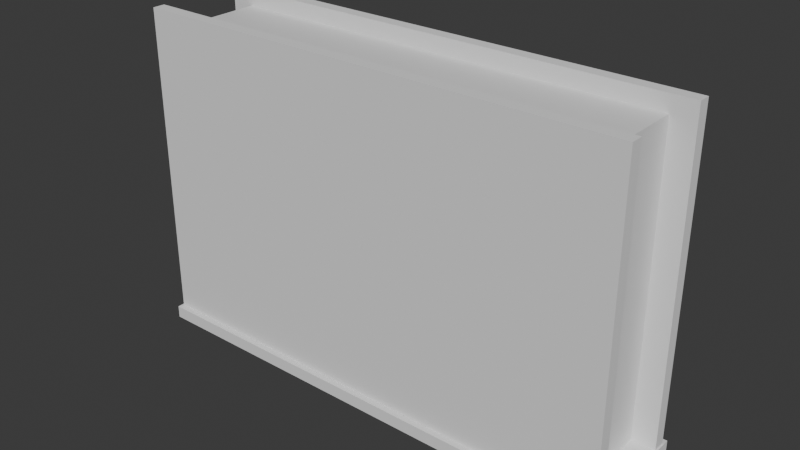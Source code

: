 # Source: Book.blend  (saved by Blender 5.2.45; exported with 4.5.12 LTS)
import bpy
from mathutils import Matrix  # noqa: F401  (used for matrix-valued properties, if any)

bpy.ops.wm.read_factory_settings(use_empty=True)
scene = bpy.context.scene
scene.name = 'Scene'

# ---- collections
col_book = bpy.data.collections.new('Book'); scene.collection.children.link(col_book)

# ---- materials (node trees are filled in below, after node groups)
mat_material = bpy.data.materials.new('Material')
mat_material.alpha_threshold = 0.0
mat_material.use_backface_culling_lightprobe_volume = False
mat_material.roughness = 0.5
mat_material.line_color = (0.0, 0.0, 0.0, 1.0)

# ---- material node trees
mat_material.use_nodes = True; mat_material.node_tree.nodes.clear()
_N = mat_material.node_tree.nodes; _L = mat_material.node_tree.links
n0 = _N.new('ShaderNodeOutputMaterial'); n0.name = 'Material Output'; n0.location = (200, 100)
n1 = _N.new('ShaderNodeBsdfPrincipled'); n1.name = 'Principled BSDF'; n1.location = (-200, 100)
n1.inputs[10].default_value = 0.005
_L.new(n1.outputs[0], n0.inputs[0])
n0.is_active_output = True

# ---- world
world_world = bpy.data.worlds.new('World'); scene.world = world_world
world_world.use_nodes = True; world_world.node_tree.nodes.clear()
_N = world_world.node_tree.nodes; _L = world_world.node_tree.links
n0 = _N.new('ShaderNodeOutputWorld'); n0.name = 'World Output'; n0.location = (200, 100)
n1 = _N.new('ShaderNodeBackground'); n1.name = 'Background'; n1.location = (-200, 100)
n1.inputs[0].default_value = (0.05088, 0.05088, 0.05088, 1.0)
_L.new(n1.outputs[0], n0.inputs[0])
n0.is_active_output = True
world_world.color = (0.05088, 0.05088, 0.05088)
world_world.sun_shadow_jitter_overblur = 0.0

# ---- meshes
me_cube_001 = bpy.data.meshes.new('Cube.001')
me_cube_001.from_pydata([(1.0, 0.2, 1.236), (1.0, 0.2, 0.0), (1.0, 0.0, 1.236), (1.0, 0.0, 0.0), (-1.0, 0.2, 1.236), (-1.0, 0.2, 0.0), (-1.0, 0.0, 1.236), (-1.0, 0.0, 0.0)], [], [(0, 4, 6, 2), (3, 2, 6, 7), (7, 6, 4, 5), (5, 1, 3, 7), (1, 0, 2, 3), (5, 4, 0, 1)])
_uv = me_cube_001.uv_layers.new(name='UVMap')
_uv.uv.foreach_set('vector', [0.625, 0.5, 0.875, 0.5, 0.875, 0.75, 0.625, 0.75, 0.375, 0.75, 0.625, 0.75, 0.625, 1.0, 0.375, 1.0, 0.375, 0.0, 0.625, 0.0, 0.625, 0.25, 0.375, 0.25, 0.125, 0.5, 0.375, 0.5, 0.375, 0.75, 0.125, 0.75, 0.375, 0.5, 0.625, 0.5, 0.625, 0.75, 0.375, 0.75, 0.375, 0.25, 0.625, 0.25, 0.625, 0.5, 0.375, 0.5])
me_cube_001.materials.append(mat_material)
me_cube_001.use_mirror_vertex_groups = False
me_cube_001.update()
me_cube_002 = bpy.data.meshes.new('Cube.002')
me_cube_002.from_pydata([(1.0, 0.0, 1.236), (1.0, 0.0, 0.0), (1.0, -0.2, 1.236), (1.0, -0.2, 0.0), (-1.0, 0.0, 1.236), (-1.0, 0.0, 0.0), (-1.0, -0.2, 1.236), (-1.0, -0.2, 0.0)], [], [(0, 4, 6, 2), (3, 2, 6, 7), (7, 6, 4, 5), (5, 1, 3, 7), (1, 0, 2, 3), (5, 4, 0, 1)])
_uv = me_cube_002.uv_layers.new(name='UVMap')
_uv.uv.foreach_set('vector', [0.625, 0.5, 0.875, 0.5, 0.875, 0.75, 0.625, 0.75, 0.375, 0.75, 0.625, 0.75, 0.625, 1.0, 0.375, 1.0, 0.375, 0.0, 0.625, 0.0, 0.625, 0.25, 0.375, 0.25, 0.125, 0.5, 0.375, 0.5, 0.375, 0.75, 0.125, 0.75, 0.375, 0.5, 0.625, 0.5, 0.625, 0.75, 0.375, 0.75, 0.375, 0.25, 0.625, 0.25, 0.625, 0.5, 0.375, 0.5])
me_cube_002.materials.append(mat_material)
me_cube_002.use_mirror_vertex_groups = False
me_cube_002.update()
me_cube_004 = bpy.data.meshes.new('Cube.004')
me_cube_004.from_pydata([(-1.0, -1.0, -1.0), (-1.0, -1.0, 1.0), (-1.0, 1.0, -1.0), (-1.0, 1.0, 1.0), (1.0, -1.0, -1.0), (1.0, -1.0, 1.0), (1.0, 1.0, -1.0), (1.0, 1.0, 1.0)], [], [(0, 1, 3, 2), (2, 3, 7, 6), (6, 7, 5, 4), (4, 5, 1, 0), (2, 6, 4, 0), (7, 3, 1, 5)])
_uv = me_cube_004.uv_layers.new(name='UVMap')
_uv.uv.foreach_set('vector', [0.375, 0.0, 0.625, 0.0, 0.625, 0.25, 0.375, 0.25, 0.375, 0.25, 0.625, 0.25, 0.625, 0.5, 0.375, 0.5, 0.375, 0.5, 0.625, 0.5, 0.625, 0.75, 0.375, 0.75, 0.375, 0.75, 0.625, 0.75, 0.625, 1.0, 0.375, 1.0, 0.125, 0.5, 0.375, 0.5, 0.375, 0.75, 0.125, 0.75, 0.625, 0.5, 0.875, 0.5, 0.875, 0.75, 0.625, 0.75])
me_cube_004.update()
me_cube_005 = bpy.data.meshes.new('Cube.005')
me_cube_005.from_pydata([(-1.0, -2.0, -1.0), (-1.0, -2.0, 1.0), (-1.0, 0.0, -1.0), (-1.0, 0.0, 1.0), (1.0, -2.0, -1.0), (1.0, -2.0, 1.0), (1.0, 0.0, -1.0), (1.0, 0.0, 1.0)], [], [(0, 1, 3, 2), (2, 3, 7, 6), (6, 7, 5, 4), (4, 5, 1, 0), (2, 6, 4, 0), (7, 3, 1, 5)])
_uv = me_cube_005.uv_layers.new(name='UVMap')
_uv.uv.foreach_set('vector', [0.375, 0.0, 0.625, 0.0, 0.625, 0.25, 0.375, 0.25, 0.375, 0.25, 0.625, 0.25, 0.625, 0.5, 0.375, 0.5, 0.375, 0.5, 0.625, 0.5, 0.625, 0.75, 0.375, 0.75, 0.375, 0.75, 0.625, 0.75, 0.625, 1.0, 0.375, 1.0, 0.125, 0.5, 0.375, 0.5, 0.375, 0.75, 0.125, 0.75, 0.625, 0.5, 0.875, 0.5, 0.875, 0.75, 0.625, 0.75])
me_cube_005.update()
me_cube_006 = bpy.data.meshes.new('Cube.006')
me_cube_006.from_pydata([(-1.0, -2.0, -1.0), (-1.0, -2.0, 1.0), (-1.0, 0.0, -1.0), (-1.0, 0.0, 1.0), (1.0, -2.0, -1.0), (1.0, -2.0, 1.0), (1.0, 0.0, -1.0), (1.0, 0.0, 1.0)], [], [(0, 1, 3, 2), (2, 3, 7, 6), (6, 7, 5, 4), (4, 5, 1, 0), (2, 6, 4, 0), (7, 3, 1, 5)])
_uv = me_cube_006.uv_layers.new(name='UVMap')
_uv.uv.foreach_set('vector', [0.375, 0.0, 0.625, 0.0, 0.625, 0.25, 0.375, 0.25, 0.375, 0.25, 0.625, 0.25, 0.625, 0.5, 0.375, 0.5, 0.375, 0.5, 0.625, 0.5, 0.625, 0.75, 0.375, 0.75, 0.375, 0.75, 0.625, 0.75, 0.625, 1.0, 0.375, 1.0, 0.125, 0.5, 0.375, 0.5, 0.375, 0.75, 0.125, 0.75, 0.625, 0.5, 0.875, 0.5, 0.875, 0.75, 0.625, 0.75])
me_cube_006.update()
me_plane = bpy.data.meshes.new('Plane')
me_plane.from_pydata([(-1.0, 0.0, 0.0), (1.0, 0.0, 0.0), (-1.0, 2.0, 0.0), (1.0, 2.0, 0.0)], [], [(0, 1, 3, 2)])
_uv = me_plane.uv_layers.new(name='UVMap')
_uv.uv.foreach_set('vector', [0.0, 0.0, 1.0, 0.0, 1.0, 1.0, 0.0, 1.0])
me_plane.update()
me_cube_007 = bpy.data.meshes.new('Cube.007')
me_cube_007.from_pydata([(1.0, 0.1, 1.236), (1.0, 0.1, 0.0), (1.0, -0.1, 1.236), (1.0, -0.1, 0.0), (-1.0, 0.1, 1.236), (-1.0, 0.1, 0.0), (-1.0, -0.1, 1.236), (-1.0, -0.1, 0.0)], [], [(0, 4, 6, 2), (3, 2, 6, 7), (7, 6, 4, 5), (5, 1, 3, 7), (1, 0, 2, 3), (5, 4, 0, 1)])
_uv = me_cube_007.uv_layers.new(name='UVMap')
_uv.uv.foreach_set('vector', [0.625, 0.5, 0.875, 0.5, 0.875, 0.75, 0.625, 0.75, 0.375, 0.75, 0.625, 0.75, 0.625, 1.0, 0.375, 1.0, 0.375, 0.0, 0.625, 0.0, 0.625, 0.25, 0.375, 0.25, 0.125, 0.5, 0.375, 0.5, 0.375, 0.75, 0.125, 0.75, 0.375, 0.5, 0.625, 0.5, 0.625, 0.75, 0.375, 0.75, 0.375, 0.25, 0.625, 0.25, 0.625, 0.5, 0.375, 0.5])
me_cube_007.materials.append(mat_material)
me_cube_007.use_mirror_vertex_groups = False
me_cube_007.update()
me_plane_001 = bpy.data.meshes.new('Plane.001')
me_plane_001.from_pydata([(-1.0, 0.0, 0.0), (1.0, 0.0, 0.0), (-1.0, 2.0, 0.0), (1.0, 2.0, 0.0)], [], [(0, 1, 3, 2)])
_uv = me_plane_001.uv_layers.new(name='UVMap')
_uv.uv.foreach_set('vector', [0.0, 0.0, 1.0, 0.0, 1.0, 1.0, 0.0, 1.0])
me_plane_001.update()
me_plane_002 = bpy.data.meshes.new('Plane.002')
me_plane_002.from_pydata([(-1.0, 0.0, 0.0), (1.0, 0.0, 0.0), (-1.0, 2.0, 0.0), (1.0, 2.0, 0.0)], [], [(0, 1, 3, 2)])
_uv = me_plane_002.uv_layers.new(name='UVMap')
_uv.uv.foreach_set('vector', [0.0, 0.0, 1.0, 0.0, 1.0, 1.0, 0.0, 1.0])
me_plane_002.update()
me_plane_003 = bpy.data.meshes.new('Plane.003')
me_plane_003.from_pydata([(-1.0, 0.0, 0.0), (1.0, 0.0, 0.0), (-1.0, 2.0, 0.0), (1.0, 2.0, 0.0)], [], [(0, 1, 3, 2)])
_uv = me_plane_003.uv_layers.new(name='UVMap')
_uv.uv.foreach_set('vector', [0.0, 0.0, 1.0, 0.0, 1.0, 1.0, 0.0, 1.0])
me_plane_003.update()
me_plane_004 = bpy.data.meshes.new('Plane.004')
me_plane_004.from_pydata([(-1.0, 0.0, 0.0), (1.0, 0.0, 0.0), (-1.0, 2.0, 0.0), (1.0, 2.0, 0.0)], [], [(0, 1, 3, 2)])
_uv = me_plane_004.uv_layers.new(name='UVMap')
_uv.uv.foreach_set('vector', [0.0, 0.0, 1.0, 0.0, 1.0, 1.0, 0.0, 1.0])
me_plane_004.update()

# ---- objects
ob_pagesfront = bpy.data.objects.new('PagesFront', me_cube_001)
ob_pagesback = bpy.data.objects.new('PagesBack', me_cube_002)
ob_spine = bpy.data.objects.new('Spine', me_cube_004)
ob_coverfront = bpy.data.objects.new('CoverFront', me_cube_005)
ob_coverback = bpy.data.objects.new('CoverBack', me_cube_006)
ob_page3 = bpy.data.objects.new('Page3', me_plane)
ob_binder = bpy.data.objects.new('Binder', me_cube_007)
ob_page2 = bpy.data.objects.new('Page2', me_plane_001)
ob_page1 = bpy.data.objects.new('Page1', me_plane_002)
ob_page4 = bpy.data.objects.new('Page4', me_plane_003)
ob_page5 = bpy.data.objects.new('Page5', me_plane_004)

# ---- transforms, parenting, visibility, modifiers, constraints
ob_pagesfront.location = (0.0, -0.2, 0.0)
ob_pagesfront.scale = (0.9, 1.0, 1.0)
ob_pagesfront.lock_rotations_4d = False
ob_pagesfront.empty_display_type = 'ARROWS'
ob_pagesfront.lineart.crease_threshold = 0.0
ob_pagesback.location = (0.0, 0.2, 0.0)
ob_pagesback.scale = (0.9, 1.0, 1.0)
ob_pagesback.lock_rotations_4d = False
ob_pagesback.empty_display_type = 'ARROWS'
ob_pagesback.lineart.crease_threshold = 0.0
ob_spine.location = (0.0, 0.0, 0.0)
ob_spine.scale = (1.0, 0.25, 0.025)
ob_coverfront.location = (-5.184e-18, -0.2, 0.0)
ob_coverfront.rotation_euler = (-1.571, 0.0, 0.0)
ob_coverfront.scale = (0.9942, 0.65, 0.025)
ob_coverback.location = (-1.771e-15, 0.2, 5.96e-08)
ob_coverback.rotation_euler = (-4.712, -3.142, -6.642e-08)
ob_coverback.scale = (0.9942, 0.65, 0.025)
ob_page3.location = (0.0, 0.0, -0.01)
ob_page3.rotation_euler = (1.571, 0.0, 0.0)
ob_page3.scale = (0.9, 0.62, 1.0)
ob_binder.location = (0.0, 0.0, 0.0)
ob_binder.scale = (0.8991, 1.986, 0.1375)
ob_binder.lock_rotations_4d = False
ob_binder.empty_display_type = 'ARROWS'
ob_binder.lineart.crease_threshold = 0.0
ob_page2.location = (0.0, -0.035, -0.01)
ob_page2.rotation_euler = (1.571, 0.0, 0.0)
ob_page2.scale = (0.9, 0.62, 1.0)
ob_page1.location = (0.0, -0.07, -0.01)
ob_page1.rotation_euler = (1.571, 0.0, 0.0)
ob_page1.scale = (0.9, 0.62, 1.0)
ob_page4.location = (0.0, 0.035, -0.01)
ob_page4.rotation_euler = (1.571, 0.0, 0.0)
ob_page4.scale = (0.9, 0.62, 1.0)
ob_page5.location = (0.0, 0.07, -0.01)
ob_page5.rotation_euler = (1.571, 0.0, 0.0)
ob_page5.scale = (0.9, 0.62, 1.0)

# ---- collection membership
col_book.objects.link(ob_pagesfront)
col_book.objects.link(ob_pagesback)
col_book.objects.link(ob_spine)
col_book.objects.link(ob_coverfront)
col_book.objects.link(ob_coverback)
col_book.objects.link(ob_page3)
col_book.objects.link(ob_binder)
col_book.objects.link(ob_page2)
col_book.objects.link(ob_page1)
col_book.objects.link(ob_page4)
col_book.objects.link(ob_page5)

# ---- scene / render settings (as saved in the file)
scene.frame_start = 1; scene.frame_end = 250; scene.frame_set(1)
scene.render.engine = 'BLENDER_EEVEE_NEXT'
scene.render.bake_bias = 0.0
scene.render.bake_samples = 0
scene.render.compositor_device = 'GPU'
scene.eevee.use_volume_custom_range = False
scene.eevee.fast_gi_thickness_near = 0.1
scene.eevee.fast_gi_thickness_far = 0.0
scene.eevee.ray_tracing_options.screen_trace_thickness = 0.1
bpy.context.view_layer.update()

# ---- added for rendering (the .blend has no active camera and no usable light): camera, sun
cam_auto = bpy.data.cameras.new('AutoCamera')
cam_auto.lens = 50.0
cam_auto.sensor_width = 36.0
cam_auto.clip_end = 1000.0
ob_auto_camera = bpy.data.objects.new('AutoCamera', cam_auto)
scene.collection.objects.link(ob_auto_camera)
ob_auto_camera.location = (2.26739, -2.72087, 2.45141)
ob_auto_camera.rotation_euler = (1.09748, -7.21219e-08, 0.694738)
scene.camera = ob_auto_camera
light_auto_sun = bpy.data.lights.new('AutoSun', 'SUN')
light_auto_sun.energy = 3.0
light_auto_sun.angle = 0.0523599
ob_auto_sun = bpy.data.objects.new('AutoSun', light_auto_sun)
scene.collection.objects.link(ob_auto_sun)
ob_auto_sun.rotation_euler = (0.872665, 0.174533, 0.523599)
bpy.context.view_layer.update()
